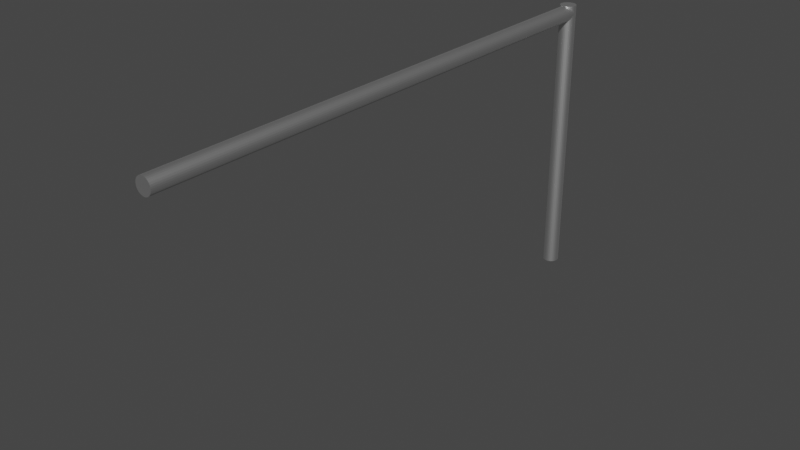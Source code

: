 # Source: OverheadLowWide.blend  (saved by Blender 2.81.16; exported with 4.5.12 LTS)
import bpy
from mathutils import Matrix  # noqa: F401  (used for matrix-valued properties, if any)

bpy.ops.wm.read_factory_settings(use_empty=True)
scene = bpy.context.scene
scene.name = 'Scene'

# ---- collections
col_collection = bpy.data.collections.new('Collection'); scene.collection.children.link(col_collection)

# ---- materials (node trees are filled in below, after node groups)
mat_metallic = bpy.data.materials.new('Metallic')
mat_metallic.use_transparent_shadow = False

# ---- material node trees
mat_metallic.use_nodes = True; mat_metallic.node_tree.nodes.clear()
_N = mat_metallic.node_tree.nodes; _L = mat_metallic.node_tree.links
n0 = _N.new('ShaderNodeOutputMaterial'); n0.name = 'Material Output'; n0.location = (300, 300)
n1 = _N.new('ShaderNodeBsdfPrincipled'); n1.name = 'Principled BSDF'; n1.location = (10, 300)
n1.distribution = 'GGX'
n1.subsurface_method = 'BURLEY'
n1.inputs[1].default_value = 1.0
n1.inputs[3].default_value = 1.45
n1.inputs[27].default_value = (0.0, 0.0, 0.0, 1.0)
n1.inputs[28].default_value = 1.0
_L.new(n1.outputs[0], n0.inputs[0])
n0.is_active_output = True

# ---- world
world_world = bpy.data.worlds.new('World'); scene.world = world_world
world_world.use_nodes = True; world_world.node_tree.nodes.clear()
_N = world_world.node_tree.nodes; _L = world_world.node_tree.links
n0 = _N.new('ShaderNodeOutputWorld'); n0.name = 'World Output'; n0.location = (300, 300)
n1 = _N.new('ShaderNodeBackground'); n1.name = 'Background'; n1.location = (10, 300)
n1.inputs[0].default_value = (0.05088, 0.05088, 0.05088, 1.0)
_L.new(n1.outputs[0], n0.inputs[0])
n0.is_active_output = True
world_world.color = (0.05088, 0.05088, 0.05088)
world_world.use_sun_shadow = False
world_world.sun_shadow_jitter_overblur = 0.0

# ---- meshes
me_cylinder = bpy.data.meshes.new('Cylinder')
me_cylinder.from_pydata([(0.0, 1.0, -1.0), (0.0, 1.0, 1.0), (0.1951, 0.9808, -1.0), (0.1951, 0.9808, 1.0), (0.3827, 0.9239, -1.0), (0.3827, 0.9239, 1.0), (0.5556, 0.8315, -1.0), (0.5556, 0.8315, 1.0), (0.7071, 0.7071, -1.0), (0.7071, 0.7071, 1.0), (0.8315, 0.5556, -1.0), (0.8315, 0.5556, 1.0), (0.9239, 0.3827, -1.0), (0.9239, 0.3827, 1.0), (0.9808, 0.1951, -1.0), (0.9808, 0.1951, 1.0), (1.0, 7.55e-08, -1.0), (1.0, 7.55e-08, 1.0), (0.9808, -0.1951, -1.0), (0.9808, -0.1951, 1.0), (0.9239, -0.3827, -1.0), (0.9239, -0.3827, 1.0), (0.8315, -0.5556, -1.0), (0.8315, -0.5556, 1.0), (0.7071, -0.7071, -1.0), (0.7071, -0.7071, 1.0), (0.5556, -0.8315, -1.0), (0.5556, -0.8315, 1.0), (0.3827, -0.9239, -1.0), (0.3827, -0.9239, 1.0), (0.1951, -0.9808, -1.0), (0.1951, -0.9808, 1.0), (-3.258e-07, -1.0, -1.0), (-3.258e-07, -1.0, 1.0), (-0.1951, -0.9808, -1.0), (-0.1951, -0.9808, 1.0), (-0.3827, -0.9239, -1.0), (-0.3827, -0.9239, 1.0), (-0.5556, -0.8315, -1.0), (-0.5556, -0.8315, 1.0), (-0.7071, -0.7071, -1.0), (-0.7071, -0.7071, 1.0), (-0.8315, -0.5556, -1.0), (-0.8315, -0.5556, 1.0), (-0.9239, -0.3827, -1.0), (-0.9239, -0.3827, 1.0), (-0.9808, -0.1951, -1.0), (-0.9808, -0.1951, 1.0), (-1.0, 9.656e-07, -1.0), (-1.0, 9.656e-07, 1.0), (-0.9808, 0.1951, -1.0), (-0.9808, 0.1951, 1.0), (-0.9239, 0.3827, -1.0), (-0.9239, 0.3827, 1.0), (-0.8315, 0.5556, -1.0), (-0.8315, 0.5556, 1.0), (-0.7071, 0.7071, -1.0), (-0.7071, 0.7071, 1.0), (-0.5556, 0.8315, -1.0), (-0.5556, 0.8315, 1.0), (-0.3827, 0.9239, -1.0), (-0.3827, 0.9239, 1.0), (-0.1951, 0.9808, -1.0), (-0.1951, 0.9808, 1.0)], [], [(0, 1, 3, 2), (2, 3, 5, 4), (4, 5, 7, 6), (6, 7, 9, 8), (8, 9, 11, 10), (10, 11, 13, 12), (12, 13, 15, 14), (14, 15, 17, 16), (16, 17, 19, 18), (18, 19, 21, 20), (20, 21, 23, 22), (22, 23, 25, 24), (24, 25, 27, 26), (26, 27, 29, 28), (28, 29, 31, 30), (30, 31, 33, 32), (32, 33, 35, 34), (34, 35, 37, 36), (36, 37, 39, 38), (38, 39, 41, 40), (40, 41, 43, 42), (42, 43, 45, 44), (44, 45, 47, 46), (46, 47, 49, 48), (48, 49, 51, 50), (50, 51, 53, 52), (52, 53, 55, 54), (54, 55, 57, 56), (56, 57, 59, 58), (58, 59, 61, 60), (3, 1, 63, 61, 59, 57, 55, 53, 51, 49, 47, 45, 43, 41, 39, 37, 35, 33, 31, 29, 27, 25, 23, 21, 19, 17, 15, 13, 11, 9, 7, 5), (60, 61, 63, 62), (62, 63, 1, 0), (0, 2, 4, 6, 8, 10, 12, 14, 16, 18, 20, 22, 24, 26, 28, 30, 32, 34, 36, 38, 40, 42, 44, 46, 48, 50, 52, 54, 56, 58, 60, 62)])
_uv = me_cylinder.uv_layers.new(name='UVMap')
_uv.uv.foreach_set('vector', [1.0, 0.5, 1.0, 1.0, 0.9688, 1.0, 0.9688, 0.5, 0.9688, 0.5, 0.9688, 1.0, 0.9375, 1.0, 0.9375, 0.5, 0.9375, 0.5, 0.9375, 1.0, 0.9062, 1.0, 0.9062, 0.5, 0.9062, 0.5, 0.9062, 1.0, 0.875, 1.0, 0.875, 0.5, 0.875, 0.5, 0.875, 1.0, 0.8438, 1.0, 0.8438, 0.5, 0.8438, 0.5, 0.8438, 1.0, 0.8125, 1.0, 0.8125, 0.5, 0.8125, 0.5, 0.8125, 1.0, 0.7812, 1.0, 0.7812, 0.5, 0.7812, 0.5, 0.7812, 1.0, 0.75, 1.0, 0.75, 0.5, 0.75, 0.5, 0.75, 1.0, 0.7188, 1.0, 0.7188, 0.5, 0.7188, 0.5, 0.7188, 1.0, 0.6875, 1.0, 0.6875, 0.5, 0.6875, 0.5, 0.6875, 1.0, 0.6562, 1.0, 0.6562, 0.5, 0.6562, 0.5, 0.6562, 1.0, 0.625, 1.0, 0.625, 0.5, 0.625, 0.5, 0.625, 1.0, 0.5938, 1.0, 0.5938, 0.5, 0.5938, 0.5, 0.5938, 1.0, 0.5625, 1.0, 0.5625, 0.5, 0.5625, 0.5, 0.5625, 1.0, 0.5312, 1.0, 0.5312, 0.5, 0.5312, 0.5, 0.5312, 1.0, 0.5, 1.0, 0.5, 0.5, 0.5, 0.5, 0.5, 1.0, 0.4688, 1.0, 0.4688, 0.5, 0.4688, 0.5, 0.4688, 1.0, 0.4375, 1.0, 0.4375, 0.5, 0.4375, 0.5, 0.4375, 1.0, 0.4062, 1.0, 0.4062, 0.5, 0.4062, 0.5, 0.4062, 1.0, 0.375, 1.0, 0.375, 0.5, 0.375, 0.5, 0.375, 1.0, 0.3438, 1.0, 0.3438, 0.5, 0.3438, 0.5, 0.3438, 1.0, 0.3125, 1.0, 0.3125, 0.5, 0.3125, 0.5, 0.3125, 1.0, 0.2812, 1.0, 0.2812, 0.5, 0.2812, 0.5, 0.2812, 1.0, 0.25, 1.0, 0.25, 0.5, 0.25, 0.5, 0.25, 1.0, 0.2188, 1.0, 0.2188, 0.5, 0.2188, 0.5, 0.2188, 1.0, 0.1875, 1.0, 0.1875, 0.5, 0.1875, 0.5, 0.1875, 1.0, 0.1562, 1.0, 0.1562, 0.5, 0.1562, 0.5, 0.1562, 1.0, 0.125, 1.0, 0.125, 0.5, 0.125, 0.5, 0.125, 1.0, 0.09375, 1.0, 0.09375, 0.5, 0.09375, 0.5, 0.09375, 1.0, 0.0625, 1.0, 0.0625, 0.5, 0.2968, 0.4854, 0.25, 0.49, 0.2032, 0.4854, 0.1582, 0.4717, 0.1167, 0.4496, 0.08029, 0.4197, 0.05045, 0.3833, 0.02827, 0.3418, 0.01461, 0.2968, 0.01, 0.25, 0.01461, 0.2032, 0.02827, 0.1582, 0.05045, 0.1167, 0.08029, 0.08029, 0.1167, 0.05045, 0.1582, 0.02827, 0.2032, 0.01461, 0.25, 0.01, 0.2968, 0.01461, 0.3418, 0.02827, 0.3833, 0.05045, 0.4197, 0.08029, 0.4496, 0.1167, 0.4717, 0.1582, 0.4854, 0.2032, 0.49, 0.25, 0.4854, 0.2968, 0.4717, 0.3418, 0.4496, 0.3833, 0.4197, 0.4197, 0.3833, 0.4496, 0.3418, 0.4717, 0.0625, 0.5, 0.0625, 1.0, 0.03125, 1.0, 0.03125, 0.5, 0.03125, 0.5, 0.03125, 1.0, 0.0, 1.0, 0.0, 0.5, 0.75, 0.49, 0.7968, 0.4854, 0.8418, 0.4717, 0.8833, 0.4496, 0.9197, 0.4197, 0.9496, 0.3833, 0.9717, 0.3418, 0.9854, 0.2968, 0.99, 0.25, 0.9854, 0.2032, 0.9717, 0.1582, 0.9496, 0.1167, 0.9197, 0.08029, 0.8833, 0.05045, 0.8418, 0.02827, 0.7968, 0.01461, 0.75, 0.01, 0.7032, 0.01461, 0.6582, 0.02827, 0.6167, 0.05045, 0.5803, 0.08029, 0.5504, 0.1167, 0.5283, 0.1582, 0.5146, 0.2032, 0.51, 0.25, 0.5146, 0.2968, 0.5283, 0.3418, 0.5504, 0.3833, 0.5803, 0.4197, 0.6167, 0.4496, 0.6582, 0.4717, 0.7032, 0.4854])
me_cylinder.materials.append(mat_metallic)
me_cylinder.use_remesh_fix_poles = True
me_cylinder.use_remesh_preserve_attributes = False
me_cylinder.use_mirror_vertex_groups = False
me_cylinder.update()
me_cylinder_001 = bpy.data.meshes.new('Cylinder.001')
me_cylinder_001.from_pydata([(0.0, 1.0, -1.0), (0.0, 1.0, 1.0), (0.1951, 0.9808, -1.0), (0.1951, 0.9808, 1.0), (0.3827, 0.9239, -1.0), (0.3827, 0.9239, 1.0), (0.5556, 0.8315, -1.0), (0.5556, 0.8315, 1.0), (0.7071, 0.7071, -1.0), (0.7071, 0.7071, 1.0), (0.8315, 0.5556, -1.0), (0.8315, 0.5556, 1.0), (0.9239, 0.3827, -1.0), (0.9239, 0.3827, 1.0), (0.9808, 0.1951, -1.0), (0.9808, 0.1951, 1.0), (1.0, 7.55e-08, -1.0), (1.0, 7.55e-08, 1.0), (0.9808, -0.1951, -1.0), (0.9808, -0.1951, 1.0), (0.9239, -0.3827, -1.0), (0.9239, -0.3827, 1.0), (0.8315, -0.5556, -1.0), (0.8315, -0.5556, 1.0), (0.7071, -0.7071, -1.0), (0.7071, -0.7071, 1.0), (0.5556, -0.8315, -1.0), (0.5556, -0.8315, 1.0), (0.3827, -0.9239, -1.0), (0.3827, -0.9239, 1.0), (0.1951, -0.9808, -1.0), (0.1951, -0.9808, 1.0), (-3.258e-07, -1.0, -1.0), (-3.258e-07, -1.0, 1.0), (-0.1951, -0.9808, -1.0), (-0.1951, -0.9808, 1.0), (-0.3827, -0.9239, -1.0), (-0.3827, -0.9239, 1.0), (-0.5556, -0.8315, -1.0), (-0.5556, -0.8315, 1.0), (-0.7071, -0.7071, -1.0), (-0.7071, -0.7071, 1.0), (-0.8315, -0.5556, -1.0), (-0.8315, -0.5556, 1.0), (-0.9239, -0.3827, -1.0), (-0.9239, -0.3827, 1.0), (-0.9808, -0.1951, -1.0), (-0.9808, -0.1951, 1.0), (-1.0, 9.656e-07, -1.0), (-1.0, 9.656e-07, 1.0), (-0.9808, 0.1951, -1.0), (-0.9808, 0.1951, 1.0), (-0.9239, 0.3827, -1.0), (-0.9239, 0.3827, 1.0), (-0.8315, 0.5556, -1.0), (-0.8315, 0.5556, 1.0), (-0.7071, 0.7071, -1.0), (-0.7071, 0.7071, 1.0), (-0.5556, 0.8315, -1.0), (-0.5556, 0.8315, 1.0), (-0.3827, 0.9239, -1.0), (-0.3827, 0.9239, 1.0), (-0.1951, 0.9808, -1.0), (-0.1951, 0.9808, 1.0)], [], [(0, 1, 3, 2), (2, 3, 5, 4), (4, 5, 7, 6), (6, 7, 9, 8), (8, 9, 11, 10), (10, 11, 13, 12), (12, 13, 15, 14), (14, 15, 17, 16), (16, 17, 19, 18), (18, 19, 21, 20), (20, 21, 23, 22), (22, 23, 25, 24), (24, 25, 27, 26), (26, 27, 29, 28), (28, 29, 31, 30), (30, 31, 33, 32), (32, 33, 35, 34), (34, 35, 37, 36), (36, 37, 39, 38), (38, 39, 41, 40), (40, 41, 43, 42), (42, 43, 45, 44), (44, 45, 47, 46), (46, 47, 49, 48), (48, 49, 51, 50), (50, 51, 53, 52), (52, 53, 55, 54), (54, 55, 57, 56), (56, 57, 59, 58), (58, 59, 61, 60), (3, 1, 63, 61, 59, 57, 55, 53, 51, 49, 47, 45, 43, 41, 39, 37, 35, 33, 31, 29, 27, 25, 23, 21, 19, 17, 15, 13, 11, 9, 7, 5), (60, 61, 63, 62), (62, 63, 1, 0), (0, 2, 4, 6, 8, 10, 12, 14, 16, 18, 20, 22, 24, 26, 28, 30, 32, 34, 36, 38, 40, 42, 44, 46, 48, 50, 52, 54, 56, 58, 60, 62)])
_uv = me_cylinder_001.uv_layers.new(name='UVMap')
_uv.uv.foreach_set('vector', [1.0, 0.5, 1.0, 1.0, 0.9688, 1.0, 0.9688, 0.5, 0.9688, 0.5, 0.9688, 1.0, 0.9375, 1.0, 0.9375, 0.5, 0.9375, 0.5, 0.9375, 1.0, 0.9062, 1.0, 0.9062, 0.5, 0.9062, 0.5, 0.9062, 1.0, 0.875, 1.0, 0.875, 0.5, 0.875, 0.5, 0.875, 1.0, 0.8438, 1.0, 0.8438, 0.5, 0.8438, 0.5, 0.8438, 1.0, 0.8125, 1.0, 0.8125, 0.5, 0.8125, 0.5, 0.8125, 1.0, 0.7812, 1.0, 0.7812, 0.5, 0.7812, 0.5, 0.7812, 1.0, 0.75, 1.0, 0.75, 0.5, 0.75, 0.5, 0.75, 1.0, 0.7188, 1.0, 0.7188, 0.5, 0.7188, 0.5, 0.7188, 1.0, 0.6875, 1.0, 0.6875, 0.5, 0.6875, 0.5, 0.6875, 1.0, 0.6562, 1.0, 0.6562, 0.5, 0.6562, 0.5, 0.6562, 1.0, 0.625, 1.0, 0.625, 0.5, 0.625, 0.5, 0.625, 1.0, 0.5938, 1.0, 0.5938, 0.5, 0.5938, 0.5, 0.5938, 1.0, 0.5625, 1.0, 0.5625, 0.5, 0.5625, 0.5, 0.5625, 1.0, 0.5312, 1.0, 0.5312, 0.5, 0.5312, 0.5, 0.5312, 1.0, 0.5, 1.0, 0.5, 0.5, 0.5, 0.5, 0.5, 1.0, 0.4688, 1.0, 0.4688, 0.5, 0.4688, 0.5, 0.4688, 1.0, 0.4375, 1.0, 0.4375, 0.5, 0.4375, 0.5, 0.4375, 1.0, 0.4062, 1.0, 0.4062, 0.5, 0.4062, 0.5, 0.4062, 1.0, 0.375, 1.0, 0.375, 0.5, 0.375, 0.5, 0.375, 1.0, 0.3438, 1.0, 0.3438, 0.5, 0.3438, 0.5, 0.3438, 1.0, 0.3125, 1.0, 0.3125, 0.5, 0.3125, 0.5, 0.3125, 1.0, 0.2812, 1.0, 0.2812, 0.5, 0.2812, 0.5, 0.2812, 1.0, 0.25, 1.0, 0.25, 0.5, 0.25, 0.5, 0.25, 1.0, 0.2188, 1.0, 0.2188, 0.5, 0.2188, 0.5, 0.2188, 1.0, 0.1875, 1.0, 0.1875, 0.5, 0.1875, 0.5, 0.1875, 1.0, 0.1562, 1.0, 0.1562, 0.5, 0.1562, 0.5, 0.1562, 1.0, 0.125, 1.0, 0.125, 0.5, 0.125, 0.5, 0.125, 1.0, 0.09375, 1.0, 0.09375, 0.5, 0.09375, 0.5, 0.09375, 1.0, 0.0625, 1.0, 0.0625, 0.5, 0.2968, 0.4854, 0.25, 0.49, 0.2032, 0.4854, 0.1582, 0.4717, 0.1167, 0.4496, 0.08029, 0.4197, 0.05045, 0.3833, 0.02827, 0.3418, 0.01461, 0.2968, 0.01, 0.25, 0.01461, 0.2032, 0.02827, 0.1582, 0.05045, 0.1167, 0.08029, 0.08029, 0.1167, 0.05045, 0.1582, 0.02827, 0.2032, 0.01461, 0.25, 0.01, 0.2968, 0.01461, 0.3418, 0.02827, 0.3833, 0.05045, 0.4197, 0.08029, 0.4496, 0.1167, 0.4717, 0.1582, 0.4854, 0.2032, 0.49, 0.25, 0.4854, 0.2968, 0.4717, 0.3418, 0.4496, 0.3833, 0.4197, 0.4197, 0.3833, 0.4496, 0.3418, 0.4717, 0.0625, 0.5, 0.0625, 1.0, 0.03125, 1.0, 0.03125, 0.5, 0.03125, 0.5, 0.03125, 1.0, 0.0, 1.0, 0.0, 0.5, 0.75, 0.49, 0.7968, 0.4854, 0.8418, 0.4717, 0.8833, 0.4496, 0.9197, 0.4197, 0.9496, 0.3833, 0.9717, 0.3418, 0.9854, 0.2968, 0.99, 0.25, 0.9854, 0.2032, 0.9717, 0.1582, 0.9496, 0.1167, 0.9197, 0.08029, 0.8833, 0.05045, 0.8418, 0.02827, 0.7968, 0.01461, 0.75, 0.01, 0.7032, 0.01461, 0.6582, 0.02827, 0.6167, 0.05045, 0.5803, 0.08029, 0.5504, 0.1167, 0.5283, 0.1582, 0.5146, 0.2032, 0.51, 0.25, 0.5146, 0.2968, 0.5283, 0.3418, 0.5504, 0.3833, 0.5803, 0.4197, 0.6167, 0.4496, 0.6582, 0.4717, 0.7032, 0.4854])
me_cylinder_001.materials.append(mat_metallic)
me_cylinder_001.use_remesh_fix_poles = True
me_cylinder_001.use_remesh_preserve_attributes = False
me_cylinder_001.use_mirror_vertex_groups = False
me_cylinder_001.update()

# ---- objects
ob_cylinder = bpy.data.objects.new('Cylinder', me_cylinder)
ob_cylinder_001 = bpy.data.objects.new('Cylinder.001', me_cylinder_001)

# ---- transforms, parenting, visibility, modifiers, constraints
ob_cylinder.location = (-0.006208, 0.004118, 1.319)
ob_cylinder.scale = (0.07387, 0.07387, 1.316)
ob_cylinder.lineart.crease_threshold = 0.0
ob_cylinder_001.location = (-0.006208, -2.423, 2.56)
ob_cylinder_001.rotation_euler = (1.571, -0.0, 0.0)
ob_cylinder_001.scale = (0.07387, 0.07387, 2.438)
ob_cylinder_001.lineart.crease_threshold = 0.0

# ---- collection membership
col_collection.objects.link(ob_cylinder)
col_collection.objects.link(ob_cylinder_001)

# ---- scene / render settings (as saved in the file)
scene.frame_start = 1; scene.frame_end = 250; scene.frame_set(1)
scene.render.engine = 'BLENDER_EEVEE_NEXT'
scene.cycles.use_denoising = False
scene.cycles.samples = 128
scene.cycles.sampling_pattern = 'TABULATED_SOBOL'
scene.cycles.use_adaptive_sampling = False
scene.cycles.use_light_tree = False
scene.view_settings.view_transform = 'Filmic'
bpy.context.view_layer.update()

# ---- added for rendering (the .blend has no active camera and no usable light): camera, sun
cam_auto = bpy.data.cameras.new('AutoCamera')
cam_auto.lens = 50.0
cam_auto.sensor_width = 36.0
cam_auto.clip_end = 1000.0
ob_auto_camera = bpy.data.objects.new('AutoCamera', cam_auto)
scene.collection.objects.link(ob_auto_camera)
ob_auto_camera.location = (5.17297, -8.60635, 5.46268)
ob_auto_camera.rotation_euler = (1.09748, -7.21219e-08, 0.694738)
scene.camera = ob_auto_camera
light_auto_sun = bpy.data.lights.new('AutoSun', 'SUN')
light_auto_sun.energy = 3.0
light_auto_sun.angle = 0.0523599
ob_auto_sun = bpy.data.objects.new('AutoSun', light_auto_sun)
scene.collection.objects.link(ob_auto_sun)
ob_auto_sun.rotation_euler = (0.872665, 0.174533, 0.523599)
bpy.context.view_layer.update()
